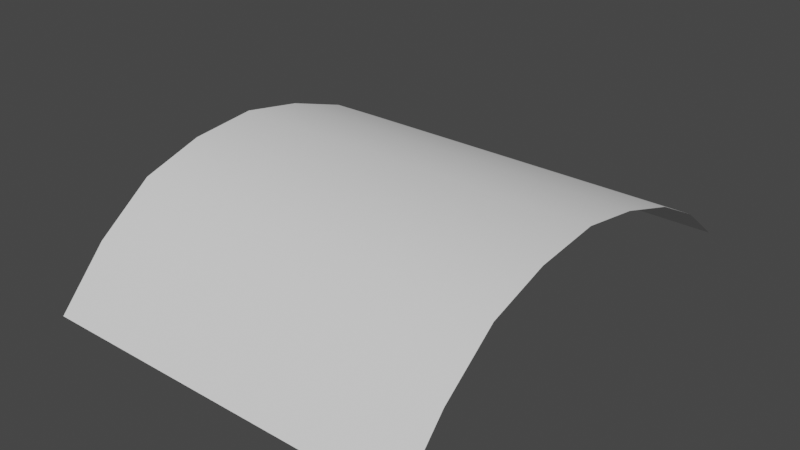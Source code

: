 # Source: Blaadje_4.blend  (saved by Blender 2.91.10; exported with 4.5.12 LTS)
import bpy
from mathutils import Matrix  # noqa: F401  (used for matrix-valued properties, if any)

bpy.ops.wm.read_factory_settings(use_empty=True)
scene = bpy.context.scene
scene.name = 'Scene'

# ---- collections
col_collection = bpy.data.collections.new('Collection'); scene.collection.children.link(col_collection)

# ---- world
world_world = bpy.data.worlds.new('World'); scene.world = world_world
world_world.use_nodes = True; world_world.node_tree.nodes.clear()
_N = world_world.node_tree.nodes; _L = world_world.node_tree.links
n0 = _N.new('ShaderNodeOutputWorld'); n0.name = 'World Output'; n0.location = (300, 300)
n1 = _N.new('ShaderNodeBackground'); n1.name = 'Background'; n1.location = (10, 300)
n1.inputs[0].default_value = (0.05088, 0.05088, 0.05088, 1.0)
_L.new(n1.outputs[0], n0.inputs[0])
n0.is_active_output = True
world_world.color = (0.05088, 0.05088, 0.05088)
world_world.use_sun_shadow = False
world_world.sun_shadow_jitter_overblur = 0.0

# ---- meshes
me_plane = bpy.data.meshes.new('Plane')
me_plane.from_pydata([(-0.4899, -0.02457, 0.01738), (0.5443, -0.02457, 0.01738), (0.5443, 0.04268, -1.233), (-0.4899, 0.04268, -1.233), (-0.4899, 0.3078, -0.6101), (0.5443, 0.3078, -0.6101), (-0.4899, 0.2384, -0.2663), (0.5443, 0.2384, -0.2663), (0.5443, 0.2227, -0.953), (-0.4899, 0.2227, -0.953), (-0.4899, 0.1233, -0.1151), (0.5443, 0.1233, -0.1151), (0.5443, 0.29, -0.4308), (-0.4899, 0.29, -0.4308), (-0.4899, 0.2785, -0.7793), (0.5443, 0.2785, -0.7793), (0.5443, 0.1465, -1.101), (-0.4899, 0.1465, -1.101)], [], [(17, 16, 2, 3), (13, 12, 5, 4), (10, 11, 7, 6), (14, 15, 8, 9), (0, 1, 11, 10), (6, 7, 12, 13), (4, 5, 15, 14), (9, 8, 16, 17)])
me_plane.polygons.foreach_set('use_smooth', [True] * 8)
_uv = me_plane.uv_layers.new(name='UVMap')
_uv.uv.foreach_set('vector', [0.0, 0.8176, 0.5171, 0.8176, 0.5171, 0.9162, 0.0, 0.9162, 0.0, 0.4232, 0.5171, 0.4232, 0.5171, 0.5218, 0.0, 0.5218, 0.0, 0.226, 0.5171, 0.226, 0.5171, 0.3246, 0.0, 0.3246, 0.0, 0.6204, 0.5171, 0.6204, 0.5171, 0.719, 0.0, 0.719, 0.0, 0.1274, 0.5171, 0.1274, 0.5171, 0.226, 0.0, 0.226, 0.0, 0.3246, 0.5171, 0.3246, 0.5171, 0.4232, 0.0, 0.4232, 0.0, 0.5218, 0.5171, 0.5218, 0.5171, 0.6204, 0.0, 0.6204, 0.0, 0.719, 0.5171, 0.719, 0.5171, 0.8176, 0.0, 0.8176])
me_plane.materials.append(None)
me_plane.use_remesh_fix_poles = True
me_plane.use_remesh_preserve_attributes = False
me_plane.use_mirror_vertex_groups = False
me_plane.update()

# ---- objects
ob_plane = bpy.data.objects.new('Plane', me_plane)

# ---- transforms, parenting, visibility, modifiers, constraints
ob_plane.location = (9.706e-24, 0.0, 0.0)
ob_plane.rotation_euler = (1.571, 2.22e-16, 2.22e-16)
ob_plane.lineart.crease_threshold = 0.0

# ---- collection membership
col_collection.objects.link(ob_plane)

# ---- scene / render settings (as saved in the file)
scene.frame_start = 1; scene.frame_end = 250; scene.frame_set(1)
scene.render.engine = 'BLENDER_EEVEE_NEXT'
scene.cycles.use_denoising = False
scene.cycles.samples = 128
scene.cycles.sampling_pattern = 'TABULATED_SOBOL'
scene.cycles.use_adaptive_sampling = False
scene.cycles.use_light_tree = False
scene.view_settings.view_transform = 'Filmic'
bpy.context.view_layer.update()

# ---- added for rendering (the .blend has no active camera and no usable light): camera, sun
cam_auto = bpy.data.cameras.new('AutoCamera')
cam_auto.lens = 50.0
cam_auto.sensor_width = 36.0
cam_auto.clip_end = 1000.0
ob_auto_camera = bpy.data.objects.new('AutoCamera', cam_auto)
scene.collection.objects.link(ob_auto_camera)
ob_auto_camera.location = (1.55955, -1.23112, 1.3675)
ob_auto_camera.rotation_euler = (1.09748, -7.21219e-08, 0.694738)
scene.camera = ob_auto_camera
light_auto_sun = bpy.data.lights.new('AutoSun', 'SUN')
light_auto_sun.energy = 3.0
light_auto_sun.angle = 0.0523599
ob_auto_sun = bpy.data.objects.new('AutoSun', light_auto_sun)
scene.collection.objects.link(ob_auto_sun)
ob_auto_sun.rotation_euler = (0.872665, 0.174533, 0.523599)
bpy.context.view_layer.update()
